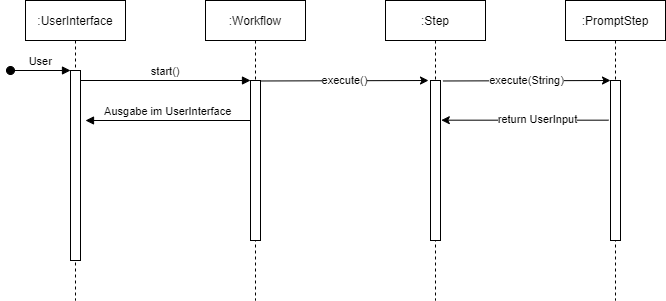

The diagram above was exported from draw.io. Its source (the exported page's mxGraphModel, read from the mxfile embedded in the PNG):
<mxGraphModel dx="813" dy="494" grid="1" gridSize="10" guides="1" tooltips="1" connect="1" arrows="1" fold="1" page="1" pageScale="1" pageWidth="850" pageHeight="1100" math="0" shadow="0">
  <root>
    <mxCell id="0" />
    <mxCell id="1" parent="0" />
    <mxCell id="3nuBFxr9cyL0pnOWT2aG-1" value=":UserInterface" style="shape=umlLifeline;perimeter=lifelinePerimeter;container=1;collapsible=0;recursiveResize=0;rounded=0;shadow=0;strokeWidth=1;" parent="1" vertex="1">
      <mxGeometry x="120" y="80" width="100" height="300" as="geometry" />
    </mxCell>
    <mxCell id="3nuBFxr9cyL0pnOWT2aG-2" value="" style="points=[];perimeter=orthogonalPerimeter;rounded=0;shadow=0;strokeWidth=1;" parent="3nuBFxr9cyL0pnOWT2aG-1" vertex="1">
      <mxGeometry x="45" y="70" width="10" height="190" as="geometry" />
    </mxCell>
    <mxCell id="3nuBFxr9cyL0pnOWT2aG-3" value="User" style="verticalAlign=bottom;startArrow=oval;endArrow=block;startSize=8;shadow=0;strokeWidth=1;" parent="3nuBFxr9cyL0pnOWT2aG-1" target="3nuBFxr9cyL0pnOWT2aG-2" edge="1">
      <mxGeometry relative="1" as="geometry">
        <mxPoint x="-15" y="70" as="sourcePoint" />
      </mxGeometry>
    </mxCell>
    <mxCell id="3nuBFxr9cyL0pnOWT2aG-5" value=":Workflow" style="shape=umlLifeline;perimeter=lifelinePerimeter;container=1;collapsible=0;recursiveResize=0;rounded=0;shadow=0;strokeWidth=1;" parent="1" vertex="1">
      <mxGeometry x="300" y="80" width="100" height="300" as="geometry" />
    </mxCell>
    <mxCell id="3nuBFxr9cyL0pnOWT2aG-6" value="" style="points=[];perimeter=orthogonalPerimeter;rounded=0;shadow=0;strokeWidth=1;" parent="3nuBFxr9cyL0pnOWT2aG-5" vertex="1">
      <mxGeometry x="45" y="80" width="10" height="160" as="geometry" />
    </mxCell>
    <mxCell id="3nuBFxr9cyL0pnOWT2aG-8" value="start()" style="verticalAlign=bottom;endArrow=block;entryX=0;entryY=0;shadow=0;strokeWidth=1;" parent="1" source="3nuBFxr9cyL0pnOWT2aG-2" target="3nuBFxr9cyL0pnOWT2aG-6" edge="1">
      <mxGeometry relative="1" as="geometry">
        <mxPoint x="275" y="160" as="sourcePoint" />
      </mxGeometry>
    </mxCell>
    <mxCell id="3nuBFxr9cyL0pnOWT2aG-9" value="Ausgabe im UserInterface" style="verticalAlign=bottom;endArrow=block;entryX=1;entryY=0;shadow=0;strokeWidth=1;" parent="1" source="3nuBFxr9cyL0pnOWT2aG-6" edge="1">
      <mxGeometry relative="1" as="geometry">
        <mxPoint x="240" y="200" as="sourcePoint" />
        <mxPoint x="180" y="200" as="targetPoint" />
      </mxGeometry>
    </mxCell>
    <mxCell id="5puto6xhGoVPKYyAbOTX-3" value=":Step" style="shape=umlLifeline;perimeter=lifelinePerimeter;container=1;collapsible=0;recursiveResize=0;rounded=0;shadow=0;strokeWidth=1;" vertex="1" parent="1">
      <mxGeometry x="480" y="80" width="100" height="300" as="geometry" />
    </mxCell>
    <mxCell id="5puto6xhGoVPKYyAbOTX-4" value="" style="points=[];perimeter=orthogonalPerimeter;rounded=0;shadow=0;strokeWidth=1;" vertex="1" parent="5puto6xhGoVPKYyAbOTX-3">
      <mxGeometry x="45" y="80" width="10" height="160" as="geometry" />
    </mxCell>
    <mxCell id="5puto6xhGoVPKYyAbOTX-5" value="execute()" style="endArrow=classic;html=1;rounded=0;exitX=1.04;exitY=0.003;exitDx=0;exitDy=0;exitPerimeter=0;entryX=-0.2;entryY=0;entryDx=0;entryDy=0;entryPerimeter=0;" edge="1" parent="1" source="3nuBFxr9cyL0pnOWT2aG-6" target="5puto6xhGoVPKYyAbOTX-4">
      <mxGeometry width="50" height="50" relative="1" as="geometry">
        <mxPoint x="400" y="200" as="sourcePoint" />
        <mxPoint x="450" y="150" as="targetPoint" />
      </mxGeometry>
    </mxCell>
    <mxCell id="5puto6xhGoVPKYyAbOTX-7" value=":PromptStep" style="shape=umlLifeline;perimeter=lifelinePerimeter;container=1;collapsible=0;recursiveResize=0;rounded=0;shadow=0;strokeWidth=1;" vertex="1" parent="1">
      <mxGeometry x="660" y="80" width="100" height="300" as="geometry" />
    </mxCell>
    <mxCell id="5puto6xhGoVPKYyAbOTX-8" value="" style="points=[];perimeter=orthogonalPerimeter;rounded=0;shadow=0;strokeWidth=1;" vertex="1" parent="5puto6xhGoVPKYyAbOTX-7">
      <mxGeometry x="45" y="80" width="10" height="160" as="geometry" />
    </mxCell>
    <mxCell id="5puto6xhGoVPKYyAbOTX-9" value="execute(String)" style="endArrow=classic;html=1;rounded=0;exitX=1.04;exitY=0.003;exitDx=0;exitDy=0;exitPerimeter=0;entryX=-0.2;entryY=0;entryDx=0;entryDy=0;entryPerimeter=0;" edge="1" parent="5puto6xhGoVPKYyAbOTX-7">
      <mxGeometry width="50" height="50" relative="1" as="geometry">
        <mxPoint x="-122.60000000000002" y="80.48000000000002" as="sourcePoint" />
        <mxPoint x="45" y="80" as="targetPoint" />
      </mxGeometry>
    </mxCell>
    <mxCell id="5puto6xhGoVPKYyAbOTX-10" value="" style="endArrow=classic;html=1;rounded=0;entryX=1.08;entryY=0.248;entryDx=0;entryDy=0;entryPerimeter=0;exitX=-0.2;exitY=0.248;exitDx=0;exitDy=0;exitPerimeter=0;" edge="1" parent="1" source="5puto6xhGoVPKYyAbOTX-8" target="5puto6xhGoVPKYyAbOTX-4">
      <mxGeometry width="50" height="50" relative="1" as="geometry">
        <mxPoint x="590" y="240" as="sourcePoint" />
        <mxPoint x="640" y="190" as="targetPoint" />
      </mxGeometry>
    </mxCell>
    <mxCell id="5puto6xhGoVPKYyAbOTX-11" value="return UserInput" style="edgeLabel;html=1;align=center;verticalAlign=middle;resizable=0;points=[];" vertex="1" connectable="0" parent="5puto6xhGoVPKYyAbOTX-10">
      <mxGeometry x="-0.1483" y="-1" relative="1" as="geometry">
        <mxPoint as="offset" />
      </mxGeometry>
    </mxCell>
  </root>
</mxGraphModel>